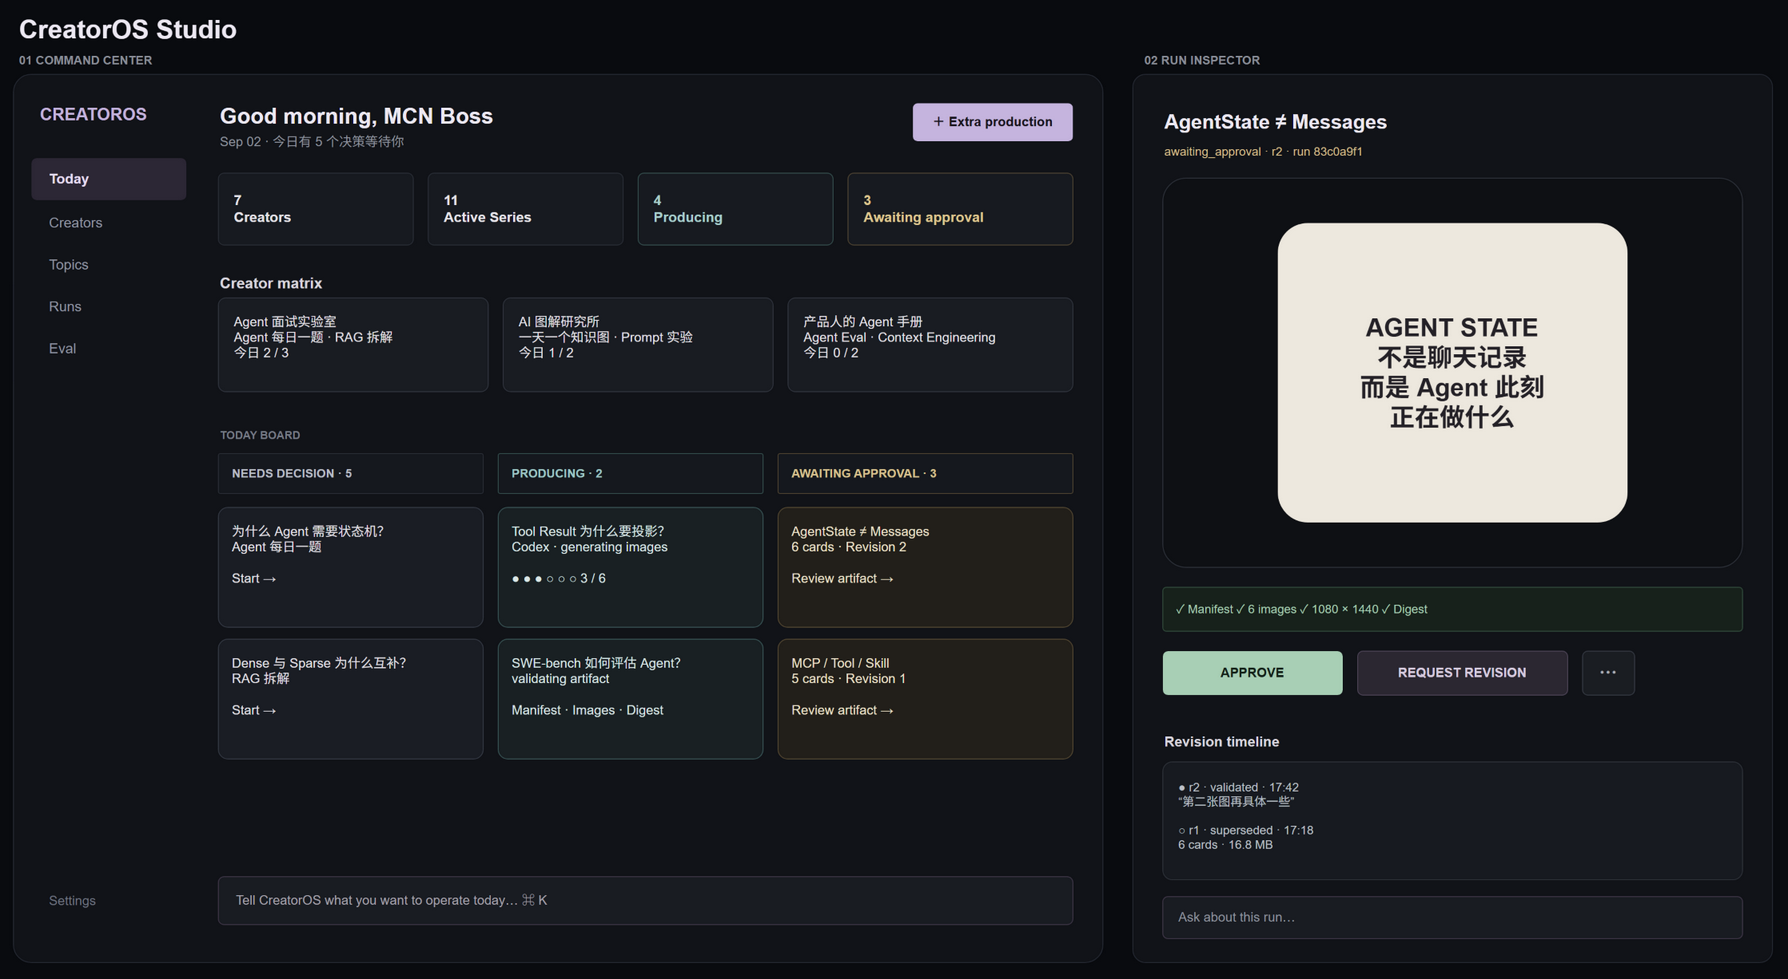

The diagram above was exported from draw.io. Its source (the exported page's mxGraphModel, read from the mxfile embedded in the PNG):
<mxGraphModel dx="1800" dy="1000" grid="0" gridSize="10" guides="1" tooltips="1" connect="1" arrows="1" fold="1" page="1" pageScale="1" pageWidth="1800" pageHeight="1000" background="#090B0F" math="0" shadow="0" adaptiveColors="auto">
  <root>
    <mxCell id="0" />
    <mxCell id="1" parent="0" />
    <mxCell id="2" value="CreatorOS Studio" style="text;html=1;strokeColor=none;fillColor=none;fontColor=#EEEAF4;fontSize=26;fontStyle=1;align=left;verticalAlign=middle;" vertex="1" parent="1">
      <mxGeometry x="24" y="14" width="300" height="34" as="geometry" />
    </mxCell>
    <mxCell id="3" value="01  COMMAND CENTER" style="text;html=1;strokeColor=none;fillColor=none;fontColor=#8B8F99;fontSize=12;fontStyle=1;align=left;verticalAlign=middle;" vertex="1" parent="1">
      <mxGeometry x="24" y="50" width="230" height="24" as="geometry" />
    </mxCell>
    <mxCell id="4" value="02  RUN INSPECTOR" style="text;html=1;strokeColor=none;fillColor=none;fontColor=#8B8F99;fontSize=12;fontStyle=1;align=left;verticalAlign=middle;" vertex="1" parent="1">
      <mxGeometry x="1150" y="50" width="230" height="24" as="geometry" />
    </mxCell>
    <mxCell id="10" value="" style="rounded=1;arcSize=2;whiteSpace=wrap;html=1;fillColor=#111318;strokeColor=#252932;strokeWidth=1;" vertex="1" parent="1">
      <mxGeometry x="20" y="76" width="1090" height="890" as="geometry" />
    </mxCell>
    <mxCell id="11" value="" style="rounded=1;arcSize=2;whiteSpace=wrap;html=1;fillColor=#111318;strokeColor=#252932;strokeWidth=1;" vertex="1" parent="1">
      <mxGeometry x="1140" y="76" width="640" height="890" as="geometry" />
    </mxCell>
    <mxCell id="20" value="CREATOROS" style="text;html=1;strokeColor=none;fillColor=none;fontColor=#C5B4DE;fontSize=17;fontStyle=1;align=left;verticalAlign=middle;" vertex="1" parent="1">
      <mxGeometry x="45" y="100" width="145" height="32" as="geometry" />
    </mxCell>
    <mxCell id="21" value="Today" style="rounded=1;arcSize=12;whiteSpace=wrap;html=1;fillColor=#2C2735;strokeColor=none;fontColor=#E7DDF3;fontSize=14;fontStyle=1;align=left;spacingLeft=16;" vertex="1" parent="1">
      <mxGeometry x="38" y="160" width="155" height="42" as="geometry" />
    </mxCell>
    <mxCell id="22" value="Creators" style="text;html=1;strokeColor=none;fillColor=none;fontColor=#9297A3;fontSize=14;align=left;spacingLeft=16;" vertex="1" parent="1">
      <mxGeometry x="38" y="210" width="155" height="40" as="geometry" />
    </mxCell>
    <mxCell id="23" value="Topics" style="text;html=1;strokeColor=none;fillColor=none;fontColor=#9297A3;fontSize=14;align=left;spacingLeft=16;" vertex="1" parent="1">
      <mxGeometry x="38" y="252" width="155" height="40" as="geometry" />
    </mxCell>
    <mxCell id="24" value="Runs" style="text;html=1;strokeColor=none;fillColor=none;fontColor=#9297A3;fontSize=14;align=left;spacingLeft=16;" vertex="1" parent="1">
      <mxGeometry x="38" y="294" width="155" height="40" as="geometry" />
    </mxCell>
    <mxCell id="25" value="Eval" style="text;html=1;strokeColor=none;fillColor=none;fontColor=#9297A3;fontSize=14;align=left;spacingLeft=16;" vertex="1" parent="1">
      <mxGeometry x="38" y="336" width="155" height="40" as="geometry" />
    </mxCell>
    <mxCell id="26" value="Settings" style="text;html=1;strokeColor=none;fillColor=none;fontColor=#6F7480;fontSize=13;align=left;spacingLeft=16;" vertex="1" parent="1">
      <mxGeometry x="38" y="890" width="155" height="38" as="geometry" />
    </mxCell>
    <mxCell id="30" value="Good morning, MCN Boss" style="text;html=1;strokeColor=none;fillColor=none;fontColor=#EEEAF4;fontSize=22;fontStyle=1;align=left;verticalAlign=middle;" vertex="1" parent="1">
      <mxGeometry x="225" y="100" width="350" height="36" as="geometry" />
    </mxCell>
    <mxCell id="31" value="Sep 02 · 今日有 5 个决策等待你" style="text;html=1;strokeColor=none;fillColor=none;fontColor=#8F949F;fontSize=13;align=left;verticalAlign=middle;" vertex="1" parent="1">
      <mxGeometry x="225" y="132" width="350" height="24" as="geometry" />
    </mxCell>
    <mxCell id="32" value="＋ Extra production" style="rounded=1;arcSize=12;whiteSpace=wrap;html=1;fillColor=#C5B4DE;strokeColor=none;fontColor=#17131C;fontSize=13;fontStyle=1;" vertex="1" parent="1">
      <mxGeometry x="920" y="105" width="160" height="38" as="geometry" />
    </mxCell>
    <mxCell id="40" value="7&#10;Creators" style="rounded=1;arcSize=8;whiteSpace=wrap;html=1;fillColor=#171A20;strokeColor=#292D35;fontColor=#E7E5EA;fontSize=14;fontStyle=1;align=left;spacingLeft=14;verticalAlign=middle;" vertex="1" parent="1">
      <mxGeometry x="225" y="175" width="195" height="72" as="geometry" />
    </mxCell>
    <mxCell id="41" value="11&#10;Active Series" style="rounded=1;arcSize=8;whiteSpace=wrap;html=1;fillColor=#171A20;strokeColor=#292D35;fontColor=#E7E5EA;fontSize=14;fontStyle=1;align=left;spacingLeft=14;verticalAlign=middle;" vertex="1" parent="1">
      <mxGeometry x="435" y="175" width="195" height="72" as="geometry" />
    </mxCell>
    <mxCell id="42" value="4&#10;Producing" style="rounded=1;arcSize=8;whiteSpace=wrap;html=1;fillColor=#171A20;strokeColor=#334A4A;fontColor=#A9CFCD;fontSize=14;fontStyle=1;align=left;spacingLeft=14;verticalAlign=middle;" vertex="1" parent="1">
      <mxGeometry x="645" y="175" width="195" height="72" as="geometry" />
    </mxCell>
    <mxCell id="43" value="3&#10;Awaiting approval" style="rounded=1;arcSize=8;whiteSpace=wrap;html=1;fillColor=#171A20;strokeColor=#4A4132;fontColor=#DFC790;fontSize=14;fontStyle=1;align=left;spacingLeft=14;verticalAlign=middle;" vertex="1" parent="1">
      <mxGeometry x="855" y="175" width="225" height="72" as="geometry" />
    </mxCell>
    <mxCell id="50" value="Creator matrix" style="text;html=1;strokeColor=none;fillColor=none;fontColor=#DAD7DF;fontSize=15;fontStyle=1;align=left;" vertex="1" parent="1">
      <mxGeometry x="225" y="270" width="180" height="26" as="geometry" />
    </mxCell>
    <mxCell id="51" value="Agent 面试实验室&#10;Agent 每日一题 · RAG 拆解&#10;今日 2 / 3" style="rounded=1;arcSize=8;whiteSpace=wrap;html=1;fillColor=#191C22;strokeColor=#30343D;fontColor=#E6E3E9;fontSize=13;align=left;spacingLeft=14;spacingTop=10;verticalAlign=top;" vertex="1" parent="1">
      <mxGeometry x="225" y="300" width="270" height="94" as="geometry" />
    </mxCell>
    <mxCell id="52" value="AI 图解研究所&#10;一天一个知识图 · Prompt 实验&#10;今日 1 / 2" style="rounded=1;arcSize=8;whiteSpace=wrap;html=1;fillColor=#191C22;strokeColor=#30343D;fontColor=#E6E3E9;fontSize=13;align=left;spacingLeft=14;spacingTop=10;verticalAlign=top;" vertex="1" parent="1">
      <mxGeometry x="510" y="300" width="270" height="94" as="geometry" />
    </mxCell>
    <mxCell id="53" value="产品人的 Agent 手册&#10;Agent Eval · Context Engineering&#10;今日 0 / 2" style="rounded=1;arcSize=8;whiteSpace=wrap;html=1;fillColor=#191C22;strokeColor=#30343D;fontColor=#E6E3E9;fontSize=13;align=left;spacingLeft=14;spacingTop=10;verticalAlign=top;" vertex="1" parent="1">
      <mxGeometry x="795" y="300" width="285" height="94" as="geometry" />
    </mxCell>
    <mxCell id="60" value="TODAY BOARD" style="text;html=1;strokeColor=none;fillColor=none;fontColor=#777C87;fontSize=11;fontStyle=1;align=left;" vertex="1" parent="1">
      <mxGeometry x="225" y="425" width="180" height="24" as="geometry" />
    </mxCell>
    <mxCell id="61" value="NEEDS DECISION  ·  5" style="rounded=1;arcSize=5;whiteSpace=wrap;html=1;fillColor=#15181E;strokeColor=#292D35;fontColor=#B9BDC6;fontSize=12;fontStyle=1;align=left;spacingLeft=12;" vertex="1" parent="1">
      <mxGeometry x="225" y="456" width="265" height="40" as="geometry" />
    </mxCell>
    <mxCell id="62" value="为什么 Agent 需要状态机？&#10;Agent 每日一题&#10;&#10;Start →" style="rounded=1;arcSize=8;whiteSpace=wrap;html=1;fillColor=#1A1D24;strokeColor=#343943;fontColor=#E5E2E8;fontSize=13;align=left;spacingLeft=12;spacingTop=10;verticalAlign=top;" vertex="1" parent="1">
      <mxGeometry x="225" y="510" width="265" height="120" as="geometry" />
    </mxCell>
    <mxCell id="63" value="Dense 与 Sparse 为什么互补？&#10;RAG 拆解&#10;&#10;Start →" style="rounded=1;arcSize=8;whiteSpace=wrap;html=1;fillColor=#1A1D24;strokeColor=#343943;fontColor=#E5E2E8;fontSize=13;align=left;spacingLeft=12;spacingTop=10;verticalAlign=top;" vertex="1" parent="1">
      <mxGeometry x="225" y="642" width="265" height="120" as="geometry" />
    </mxCell>
    <mxCell id="64" value="PRODUCING  ·  2" style="rounded=1;arcSize=5;whiteSpace=wrap;html=1;fillColor=#15181E;strokeColor=#334A4A;fontColor=#9FC8C7;fontSize=12;fontStyle=1;align=left;spacingLeft=12;" vertex="1" parent="1">
      <mxGeometry x="505" y="456" width="265" height="40" as="geometry" />
    </mxCell>
    <mxCell id="65" value="Tool Result 为什么要投影？&#10;Codex · generating images&#10;&#10;● ● ● ○ ○ ○   3 / 6" style="rounded=1;arcSize=8;whiteSpace=wrap;html=1;fillColor=#192023;strokeColor=#385153;fontColor=#DCE8E8;fontSize=13;align=left;spacingLeft=12;spacingTop=10;verticalAlign=top;" vertex="1" parent="1">
      <mxGeometry x="505" y="510" width="265" height="120" as="geometry" />
    </mxCell>
    <mxCell id="66" value="SWE-bench 如何评估 Agent？&#10;validating artifact&#10;&#10;Manifest · Images · Digest" style="rounded=1;arcSize=8;whiteSpace=wrap;html=1;fillColor=#192023;strokeColor=#385153;fontColor=#DCE8E8;fontSize=13;align=left;spacingLeft=12;spacingTop=10;verticalAlign=top;" vertex="1" parent="1">
      <mxGeometry x="505" y="642" width="265" height="120" as="geometry" />
    </mxCell>
    <mxCell id="67" value="AWAITING APPROVAL  ·  3" style="rounded=1;arcSize=5;whiteSpace=wrap;html=1;fillColor=#15181E;strokeColor=#4B4131;fontColor=#D8C28F;fontSize=12;fontStyle=1;align=left;spacingLeft=12;" vertex="1" parent="1">
      <mxGeometry x="785" y="456" width="295" height="40" as="geometry" />
    </mxCell>
    <mxCell id="68" value="AgentState ≠ Messages&#10;6 cards · Revision 2&#10;&#10;Review artifact →" style="rounded=1;arcSize=8;whiteSpace=wrap;html=1;fillColor=#221F1A;strokeColor=#514632;fontColor=#EEE3CC;fontSize=13;align=left;spacingLeft=12;spacingTop=10;verticalAlign=top;" vertex="1" parent="1">
      <mxGeometry x="785" y="510" width="295" height="120" as="geometry" />
    </mxCell>
    <mxCell id="69" value="MCP / Tool / Skill&#10;5 cards · Revision 1&#10;&#10;Review artifact →" style="rounded=1;arcSize=8;whiteSpace=wrap;html=1;fillColor=#221F1A;strokeColor=#514632;fontColor=#EEE3CC;fontSize=13;align=left;spacingLeft=12;spacingTop=10;verticalAlign=top;" vertex="1" parent="1">
      <mxGeometry x="785" y="642" width="295" height="120" as="geometry" />
    </mxCell>
    <mxCell id="70" value="Tell CreatorOS what you want to operate today…                         ⌘ K" style="rounded=1;arcSize=12;whiteSpace=wrap;html=1;fillColor=#191C22;strokeColor=#3C3545;fontColor=#A7A3AD;fontSize=13;align=left;spacingLeft=16;" vertex="1" parent="1">
      <mxGeometry x="225" y="880" width="855" height="48" as="geometry" />
    </mxCell>
    <mxCell id="80" value="AgentState ≠ Messages" style="text;html=1;strokeColor=none;fillColor=none;fontColor=#EEEAF4;fontSize=20;fontStyle=1;align=left;" vertex="1" parent="1">
      <mxGeometry x="1170" y="105" width="360" height="34" as="geometry" />
    </mxCell>
    <mxCell id="81" value="awaiting_approval  ·  r2  ·  run 83c0a9f1" style="text;html=1;strokeColor=none;fillColor=none;fontColor=#D4BE8B;fontSize=12;align=left;" vertex="1" parent="1">
      <mxGeometry x="1170" y="140" width="430" height="24" as="geometry" />
    </mxCell>
    <mxCell id="82" value="←   01 / 06                                                   →" style="rounded=1;arcSize=6;whiteSpace=wrap;html=1;fillColor=#0E1014;strokeColor=#2D3139;fontColor=#9EA3AD;fontSize=13;" vertex="1" parent="1">
      <mxGeometry x="1170" y="180" width="580" height="390" as="geometry" />
    </mxCell>
    <mxCell id="83" value="AGENT STATE&#10;不是聊天记录&#10;而是 Agent 此刻&#10;正在做什么" style="rounded=1;arcSize=10;whiteSpace=wrap;html=1;fillColor=#EDE8DE;strokeColor=none;fontColor=#242127;fontSize=25;fontStyle=1;align=center;verticalAlign=middle;" vertex="1" parent="1">
      <mxGeometry x="1285" y="225" width="350" height="300" as="geometry" />
    </mxCell>
    <mxCell id="84" value="✓ Manifest   ✓ 6 images   ✓ 1080 × 1440   ✓ Digest" style="rounded=1;arcSize=8;whiteSpace=wrap;html=1;fillColor=#17211B;strokeColor=#30483A;fontColor=#A8CEB4;fontSize=12;align=left;spacingLeft=12;" vertex="1" parent="1">
      <mxGeometry x="1170" y="590" width="580" height="44" as="geometry" />
    </mxCell>
    <mxCell id="85" value="APPROVE" style="rounded=1;arcSize=12;whiteSpace=wrap;html=1;fillColor=#A8CFB5;strokeColor=none;fontColor=#132018;fontSize=13;fontStyle=1;" vertex="1" parent="1">
      <mxGeometry x="1170" y="654" width="180" height="44" as="geometry" />
    </mxCell>
    <mxCell id="86" value="REQUEST REVISION" style="rounded=1;arcSize=12;whiteSpace=wrap;html=1;fillColor=#2B2731;strokeColor=#4A4253;fontColor=#D8CDE0;fontSize=13;fontStyle=1;" vertex="1" parent="1">
      <mxGeometry x="1365" y="654" width="210" height="44" as="geometry" />
    </mxCell>
    <mxCell id="87" value="⋯" style="rounded=1;arcSize=12;whiteSpace=wrap;html=1;fillColor=#1A1D22;strokeColor=#343841;fontColor=#A9ADB5;fontSize=18;fontStyle=1;" vertex="1" parent="1">
      <mxGeometry x="1590" y="654" width="52" height="44" as="geometry" />
    </mxCell>
    <mxCell id="88" value="Revision timeline" style="text;html=1;strokeColor=none;fillColor=none;fontColor=#DAD7DF;fontSize=14;fontStyle=1;align=left;" vertex="1" parent="1">
      <mxGeometry x="1170" y="730" width="200" height="26" as="geometry" />
    </mxCell>
    <mxCell id="89" value="●  r2 · validated · 17:42&#10;   “第二张图再具体一些”&#10;&#10;○  r1 · superseded · 17:18&#10;   6 cards · 16.8 MB" style="rounded=1;arcSize=8;whiteSpace=wrap;html=1;fillColor=#171A20;strokeColor=#2D3138;fontColor=#BEC1C8;fontSize=12;align=left;spacingLeft=14;spacingTop=12;verticalAlign=top;" vertex="1" parent="1">
      <mxGeometry x="1170" y="765" width="580" height="118" as="geometry" />
    </mxCell>
    <mxCell id="90" value="Ask about this run…" style="rounded=1;arcSize=12;whiteSpace=wrap;html=1;fillColor=#191C22;strokeColor=#3C3545;fontColor=#8F949F;fontSize=13;align=left;spacingLeft=14;" vertex="1" parent="1">
      <mxGeometry x="1170" y="900" width="580" height="42" as="geometry" />
    </mxCell>
  </root>
</mxGraphModel>